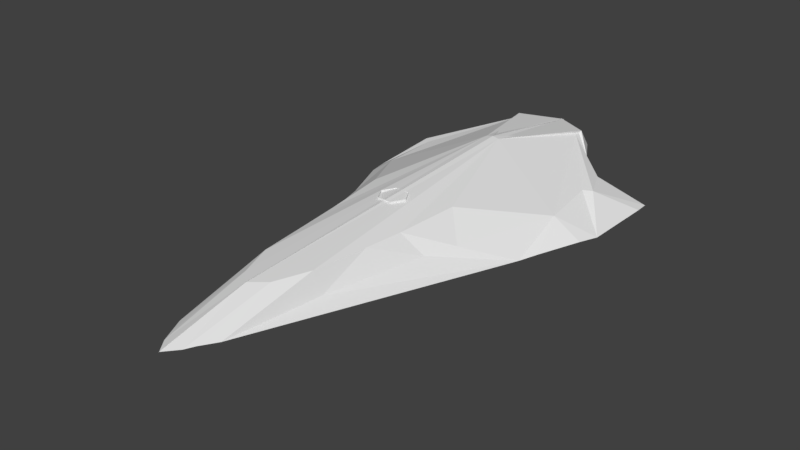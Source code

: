 # Source: Venom_Carrier_Simplified.blend  (saved by Blender 2.78.0; exported with 4.5.12 LTS)
import bpy
from mathutils import Matrix  # noqa: F401  (used for matrix-valued properties, if any)

bpy.ops.wm.read_factory_settings(use_empty=True)
scene = bpy.context.scene
scene.name = 'Scene'

# ---- collections
col_collection_1 = bpy.data.collections.new('Collection 1'); scene.collection.children.link(col_collection_1)

# ---- materials (node trees are filled in below, after node groups)
mat_cargo_elevator_mat = bpy.data.materials.new('Cargo_Elevator_Mat')
mat_cargo_elevator_mat.alpha_threshold = 0.0
mat_cargo_elevator_mat.use_transparent_shadow = False
mat_cargo_elevator_mat.preview_render_type = 'CUBE'
mat_cargo_elevator_mat.roughness = 0.5

# ---- material node trees

# ---- world
world_world = bpy.data.worlds.new('World'); scene.world = world_world
world_world.color = (0.05088, 0.05088, 0.05088)
world_world.use_sun_shadow = False
world_world.sun_shadow_jitter_overblur = 0.0
world_world.cycles.sampling_method = 'MANUAL'

# ---- meshes
me_cube_056 = bpy.data.meshes.new('Cube.056')
me_cube_056.from_pydata([(-0.01266, 0.2916, 17.13), (0.1025, 0.1474, 17.13), (0.1025, -0.141, 17.13), (-0.01266, -0.2853, 17.13), (-0.1278, -0.141, 17.13), (0.09857, 0.1425, -34.6), (-0.01284, 0.282, -34.6), (0.09857, -0.1366, -34.6), (-0.01284, -0.2761, -34.6), (0.09857, 0.1425, 17.13), (-0.01284, 0.282, 17.13), (0.09857, -0.1366, 17.13), (-0.1242, 0.1425, 17.13), (-0.1242, 0.1425, -13.91), (-0.01284, 0.282, -13.91), (-0.01284, -0.2761, -13.91), (-0.1242, -0.1366, 17.13), (-0.01284, -0.2761, 17.13), (-0.1242, -0.1366, -13.91), (0.1026, 0.148, -34.6), (-0.01284, 0.2926, -34.6), (0.1026, -0.1411, -34.6), (-0.01284, -0.2857, -34.6), (0.1026, 0.148, 17.13), (-0.01284, 0.2926, 17.13), (0.1026, -0.1411, 17.13), (-0.1282, 0.148, 17.13), (-0.1282, 0.148, -13.91), (-0.01284, 0.2926, -13.91), (0.1026, 0.148, -13.91), (0.1026, -0.1411, -13.91), (-0.01284, -0.2857, 17.13), (-0.01284, -0.2857, -13.91), (-0.1282, -0.1411, -13.91), (0.09857, 0.1425, 12.89), (0.09857, -0.1366, 12.89), (-0.01284, -0.2761, 12.89), (0.1026, 0.148, 12.89), (0.1026, -0.1411, 12.89), (-0.01284, 0.2926, 12.89), (-0.01284, -0.2857, 12.89), (-0.1242, 0.1425, 12.89), (-0.01284, 0.282, 12.89), (-0.1242, -0.1366, 12.89), (-0.1282, -0.1411, 12.89)], [], [(0, 10, 9, 1), (2, 11, 17, 3), (5, 7, 35, 34), (17, 15, 32, 31), (6, 5, 34, 42), (14, 28, 20, 6), (1, 9, 11, 2), (12, 26, 4, 16), (3, 17, 16, 4), (30, 29, 23, 25), (28, 27, 26, 24), (32, 30, 25, 31), (29, 28, 24, 23), (19, 20, 28, 29), (22, 21, 30, 32), (21, 19, 29, 30), (27, 33, 4, 26), (32, 15, 36, 40), (8, 22, 32, 15), (10, 24, 26, 12), (35, 36, 40, 38), (34, 35, 38, 37), (7, 8, 36, 35), (36, 43, 44, 40), (33, 32, 40, 44), (13, 14, 42, 41), (18, 13, 41, 43), (15, 18, 43, 36), (14, 28, 39, 42), (13, 18, 33, 27), (18, 15, 32, 33), (27, 28, 14, 13), (10, 12, 41, 42), (12, 16, 43, 41), (16, 17, 36, 43), (17, 11, 35, 36), (11, 9, 34, 35), (9, 10, 42, 34)])
_uv = me_cube_056.uv_layers.new(name='UVMap')
_uv.uv.foreach_set('vector', [0.9545, 1.861e-05, 0.9545, 0.0002037, 0.9108, 0.002904, 0.9093, 0.00281, 0.9095, 0.008385, 0.911, 0.008299, 0.9549, 0.01099, 0.9548, 0.01117, 0.3919, 1.0, 0.2822, 1.0, 0.2822, 0.08188, 0.3919, 0.08188, 0.9052, 0.0, 0.9052, 0.6, 0.9014, 0.6, 0.9014, 0.0, 0.4468, 1.0, 0.3919, 1.0, 0.3919, 0.08188, 0.4468, 0.08188, 0.9052, 0.0, 0.9093, 0.0, 0.9093, 0.4, 0.9052, 0.4, 0.9093, 0.00281, 0.9108, 0.002904, 0.911, 0.008299, 0.9095, 0.008385, 0.9984, 0.002898, 1.0, 0.002791, 1.0, 0.008378, 0.9986, 0.008292, 0.9548, 0.01117, 0.9549, 0.01099, 0.9986, 0.008292, 1.0, 0.008378, 0.05683, 0.4, 0.1705, 0.4, 0.1705, 1.0, 0.05683, 1.0, 0.6741, 0.0, 0.7309, 0.0, 0.7309, 0.6, 0.6741, 0.6, 1.523e-07, 0.4, 0.05683, 0.4, 0.05683, 1.0, 0.0, 1.0, 0.1705, 0.4, 0.2273, 0.4, 0.2273, 1.0, 0.1705, 1.0, 0.1705, 0.0, 0.2273, 0.0, 0.2273, 0.4, 0.1705, 0.4, 2.46e-07, 0.0, 0.05683, 0.0, 0.05683, 0.4, 1.523e-07, 0.4, 0.05683, 0.0, 0.1705, 0.0, 0.1705, 0.4, 0.05683, 0.4, 0.7309, 0.0, 0.8446, 0.0, 0.8445, 0.6, 0.7309, 0.6, 0.4468, 0.0, 0.4505, 0.0, 0.4505, 0.5181, 0.4468, 0.5181, 0.9052, 1.0, 0.9014, 1.0, 0.9014, 0.6, 0.9052, 0.6, 0.9545, 0.0002037, 0.9545, 0.0, 1.0, 0.002791, 0.9984, 0.002898, 0.9116, 0.01552, 0.9116, 0.01897, 0.9093, 0.01911, 0.9093, 0.01554, 0.9801, 0.0113, 0.9116, 0.01552, 0.9093, 0.01554, 0.9802, 0.01117, 0.2822, 1.0, 0.2273, 1.0, 0.2273, 0.08188, 0.2822, 0.08188, 0.9116, 0.01897, 0.9801, 0.0182, 0.9802, 0.01832, 0.9093, 0.01911, 0.8446, 0.0, 0.9014, 0.0, 0.9014, 0.5181, 0.8446, 0.5181, 0.6151, 0.0, 0.6699, 0.0, 0.6699, 0.5181, 0.6151, 0.5181, 0.5054, 0.0, 0.6151, 0.0, 0.6151, 0.5181, 0.5054, 0.5181, 0.4505, 0.0, 0.5054, 0.0, 0.5054, 0.5181, 0.4505, 0.5181, 0.6699, 0.0, 0.6741, 0.0, 0.6741, 0.5181, 0.6699, 0.5181, 0.9109, 0.02201, 0.9109, 0.02741, 0.9093, 0.02749, 0.9093, 0.02191, 0.9109, 0.02741, 0.9547, 0.0301, 0.9547, 0.03029, 0.9093, 0.02749, 0.9093, 0.02191, 0.9547, 0.01911, 0.9547, 0.01932, 0.9109, 0.02201, 0.6699, 0.6, 0.6151, 0.6, 0.6151, 0.5181, 0.6699, 0.5181, 0.6151, 0.6, 0.5054, 0.6, 0.5054, 0.5181, 0.6151, 0.5181, 0.5054, 0.6, 0.4505, 0.6, 0.4505, 0.5181, 0.5054, 0.5181, 0.2273, 0.0, 0.2822, 0.0, 0.2822, 0.08188, 0.2273, 0.08188, 0.2822, 0.0, 0.3919, 0.0, 0.3919, 0.08188, 0.2822, 0.08188, 0.3919, 0.0, 0.4468, 0.0, 0.4468, 0.08188, 0.3919, 0.08188])
me_cube_056.use_remesh_preserve_volume = False
me_cube_056.use_remesh_preserve_attributes = False
me_cube_056.use_mirror_vertex_groups = False
me_cube_056.update()
me_cube_020 = bpy.data.meshes.new('Cube.020')
me_cube_020.from_pydata([(-1.0, -1.0, -1.0), (-1.0, -1.0, 1.0), (-1.0, 1.0, -1.0), (-1.0, 1.0, 1.0), (1.0, -1.0, -1.0), (1.0, -1.0, 1.0), (1.0, 1.0, -1.0), (1.0, 1.0, 1.0), (-1.077, -1.0, 0.994), (23.5, -1.0, 0.994), (-1.077, 0.9999, 0.994), (23.5, 0.9999, 0.994), (-1.077, -1.0, 0.8313), (23.5, -1.0, 0.8313), (-1.077, 0.9999, 0.8313), (23.5, 0.9999, 0.8313)], [], [(0, 1, 3, 2), (2, 3, 7, 6), (6, 7, 5, 4), (4, 5, 1, 0), (2, 6, 4, 0), (7, 3, 1, 5), (8, 9, 11, 10), (10, 11, 15, 14), (14, 15, 13, 12), (12, 13, 9, 8), (10, 14, 12, 8), (15, 11, 9, 13)])
me_cube_020.use_remesh_preserve_volume = False
me_cube_020.use_remesh_preserve_attributes = False
me_cube_020.use_mirror_vertex_groups = False
me_cube_020.update()
me_cube_055 = bpy.data.meshes.new('Cube.055')
me_cube_055.from_pydata([(0.003789, 0.2854, -1.278), (0.1189, 0.1412, -1.278), (0.1189, -0.1473, -1.278), (0.003789, -0.2915, -1.278), (-0.1113, -0.1473, -1.278), (-0.1113, 0.1412, -1.278), (0.1089, 0.1377, 0.00033), (0.003789, 0.2694, 0.00033), (0.1089, -0.1438, 0.00033), (0.003789, -0.2755, 0.00033), (-0.1013, -0.1438, 0.00033), (-0.1013, 0.1377, 0.00033), (0.1189, 0.1412, 0.00033), (0.003789, 0.2854, 0.00033), (0.1189, -0.1473, 0.00033), (0.003789, -0.2915, 0.00033), (-0.1113, -0.1473, 0.00033), (-0.1113, 0.1412, 0.00033)], [], [(1, 2, 3, 4, 5, 0), (6, 7, 11, 10, 9, 8), (0, 13, 12, 1), (5, 17, 13, 0), (3, 15, 16, 4), (1, 12, 14, 2), (4, 16, 17, 5), (2, 14, 15, 3), (7, 6, 12, 13), (6, 8, 14, 12), (8, 9, 15, 14), (9, 10, 16, 15), (10, 11, 17, 16), (11, 7, 13, 17)])
_uv = me_cube_055.uv_layers.new(name='UVMap')
_uv.uv.foreach_set('vector', [0.3343, 0.9162, 0.3343, 0.7505, 0.5, 0.6677, 0.6657, 0.7505, 0.6657, 0.9162, 0.5, 0.999, 0.2877, 0.8111, 0.1667, 1.005, 0.04564, 0.8111, 0.04564, 0.3973, 0.1667, 0.2036, 0.2877, 0.3973, 0.3562, 0.1194, 0.3562, 0.17, 0.6439, 0.17, 0.6439, 0.1194, 0.06671, 0.06843, 0.06671, 0.1191, 0.3544, 0.1191, 0.3544, 0.06843, 0.3562, 0.06843, 0.3562, 0.1191, 0.6439, 0.1191, 0.6439, 0.06843, 0.6456, 0.1194, 0.6456, 0.17, 0.9333, 0.17, 0.9333, 0.1194, 0.06671, 0.01749, 0.06671, 0.06812, 0.3544, 0.06812, 0.3544, 0.01749, 0.3562, 0.01749, 0.3562, 0.06812, 0.6439, 0.06812, 0.6439, 0.01749, 0.5661, 0.03167, 0.9029, 0.09611, 0.9339, 0.1661, 0.565, 0.0955, 0.7738, 0.1491, 0.2514, 0.1491, 0.2449, 0.05927, 0.7803, 0.05927, 0.6175, 0.1642, 0.2182, 0.1556, 0.2197, 0.05431, 0.657, 0.06365, 0.7297, 0.1333, 0.347, 0.1104, 0.3118, 0.0856, 0.731, 0.1107, 0.2957, 0.07347, 0.7205, 0.04986, 0.7263, 0.1348, 0.2909, 0.159, 0.3261, 0.04771, 0.7554, 0.04374, 0.7556, 0.1491, 0.2854, 0.1534])
me_cube_055.materials.append(mat_cargo_elevator_mat)
me_cube_055.use_remesh_preserve_volume = False
me_cube_055.use_remesh_preserve_attributes = False
me_cube_055.use_mirror_vertex_groups = False
me_cube_055.update()
me_cube_183 = bpy.data.meshes.new('Cube.183')
me_cube_183.from_pydata([(-38.93, -253.1, 23.11), (-9.587, 152.3, 47.73), (-54.53, 287.2, 22.17), (-146.0, 187.1, -4.356), (-189.2, 261.0, -40.53), (-96.47, 188.0, -68.03), (-0.1672, 187.1, -71.21), (-53.59, -44.73, -42.68), (0.2529, -448.5, -5.077), (-14.68, -429.2, -5.741), (-21.49, -414.9, -5.7), (-33.82, -391.6, -6.941), (-0.09354, -321.2, 23.68), (-20.44, -302.2, 22.67), (2.384e-07, 152.3, 49.54), (-90.36, 187.5, -68.07), (-189.5, 260.1, -40.4), (-131.1, 252.7, -38.08), (-36.82, 345.8, -36.92), (-0.1153, 344.6, -38.03), (-124.3, 235.8, -6.183), (-71.9, 293.2, -8.065), (-47.51, 335.2, -9.872), (-0.8693, 346.3, -4.352), (-53.51, 296.6, 22.96), (-55.44, 300.3, 25.48), (1.969, 337.4, 18.89), (-94.83, 187.8, -64.92), (-145.4, 11.68, -39.25), (-155.4, 38.03, -38.19), (-179.7, 102.1, -37.4), (-188.2, 133.0, -40.07), (-191.9, 237.6, -38.16), (-51.24, -253.1, -6.132), (-81.43, -102.7, -6.457), (-97.65, -56.81, -6.329), (-141.0, 97.89, -9.612), (-133.9, 178.8, -3.395), (-48.7, -172.3, 22.7), (-55.19, -116.7, 22.91), (-64.79, -24.95, 26.15)], [], [(1, 0, 13), (6, 27, 15), (39, 35, 34), (7, 28, 6), (12, 9, 8), (36, 1, 2), (12, 1, 13), (11, 10, 13), (5, 16, 17), (17, 15, 5), (18, 6, 15), (4, 20, 16), (20, 17, 16), (21, 18, 17), (18, 23, 19), (2, 20, 3), (2, 21, 20), (21, 25, 22), (22, 26, 23), (2, 1, 24), (24, 1, 25), (25, 1, 26), (36, 2, 37), (30, 5, 29), (28, 34, 35), (28, 36, 29), (29, 36, 30), (36, 31, 30), (31, 3, 32), (11, 0, 33), (33, 38, 34), (35, 40, 36), (37, 2, 3), (0, 1, 38), (38, 1, 39), (39, 1, 40), (7, 9, 10), (12, 14, 1), (5, 15, 27), (5, 4, 16), (4, 3, 20), (20, 21, 17), (32, 3, 4), (2, 14, 1), (26, 1, 14), (32, 5, 31), (38, 39, 34), (32, 4, 5), (28, 11, 33), (28, 33, 34), (35, 39, 40), (31, 37, 3), (33, 0, 38), (36, 37, 31), (28, 35, 36), (30, 31, 5), (28, 29, 5), (22, 25, 26), (21, 24, 25), (2, 24, 21), (18, 22, 23), (21, 22, 18), (18, 19, 6), (17, 18, 15), (0, 11, 13), (9, 13, 10), (36, 40, 1), (12, 13, 9), (15, 6, 28), (7, 11, 28), (28, 5, 27), (27, 15, 28), (8, 9, 7), (7, 10, 11), (6, 8, 7)])
_uv = me_cube_183.uv_layers.new(name='UVMap')
_uv.uv.foreach_set('vector', [0.3468, 0.7556, 0.2847, 0.246, 0.3178, 0.1842, 0.8354, 0.6394, 0.8296, 0.5203, 0.8352, 0.526, 0.9785, 0.2035, 0.9783, 0.2971, 0.9497, 0.2392, 0.596, 0.4899, 0.4315, 0.4156, 0.7118, 0.2001, 0.3549, 0.1601, 0.322, 0.02431, 0.3491, 0.0, 0.09638, 0.6879, 0.3468, 0.7556, 0.2616, 0.9254, 0.3549, 0.1601, 0.3468, 0.7556, 0.3178, 0.1842, 0.2872, 0.07172, 0.3097, 0.04233, 0.3178, 0.1842, 0.5364, 0.1954, 0.3646, 0.1017, 0.4696, 0.1133, 0.4696, 0.1133, 0.5475, 0.1962, 0.5364, 0.1954, 0.645, 0.0, 0.7118, 0.2001, 0.5475, 0.1962, 0.8372, 0.5183, 0.8372, 0.6002, 0.8354, 0.5184, 0.753, 0.4452, 0.8185, 0.4473, 0.8392, 0.5183, 0.7716, 0.3707, 0.8392, 0.3154, 0.8185, 0.4473, 0.7118, 0.5796, 0.7846, 0.6139, 0.7279, 0.624, 0.2616, 0.9254, 0.1289, 0.8611, 0.08921, 0.8001, 0.7118, 0.3536, 0.7716, 0.3707, 0.753, 0.4452, 0.7674, 0.5183, 0.8296, 0.5302, 0.7577, 0.5569, 0.7577, 0.5569, 0.8296, 0.6089, 0.7846, 0.6139, 0.2616, 0.9254, 0.3468, 0.7556, 0.2637, 0.9371, 0.9566, 0.01373, 1.0, 0.2035, 0.9497, 0.009789, 0.2607, 0.9419, 0.3468, 0.7556, 0.3646, 0.988, 0.09638, 0.6879, 0.2616, 0.9254, 0.1113, 0.7896, 0.8763, 0.1152, 0.7118, 0.2195, 0.8363, 0.03357, 0.9785, 0.4036, 0.9497, 0.2392, 0.9783, 0.2971, 0.08222, 0.5794, 0.09638, 0.6879, 0.06451, 0.6126, 0.06451, 0.6126, 0.09638, 0.6879, 0.02091, 0.6933, 0.09638, 0.6879, 0.00529, 0.7322, 0.02091, 0.6933, 0.00529, 0.7322, 0.08921, 0.8001, 0.0, 0.8637, 0.886, 0.6784, 0.8392, 0.5131, 0.886, 0.5065, 0.886, 0.5065, 0.8409, 0.4129, 0.8834, 0.3154, 0.1744, 0.4931, 0.2405, 0.5331, 0.09638, 0.6879, 0.1113, 0.7896, 0.2616, 0.9254, 0.08921, 0.8001, 0.2847, 0.246, 0.3468, 0.7556, 0.2677, 0.3477, 0.2677, 0.3477, 0.3468, 0.7556, 0.2565, 0.4176, 0.2565, 0.4176, 0.3468, 0.7556, 0.2405, 0.5331, 0.596, 0.4899, 0.6376, 0.9752, 0.626, 0.957, 0.3549, 0.1601, 0.3646, 0.7555, 0.3468, 0.7556, 0.8354, 0.5183, 0.8352, 0.526, 0.8296, 0.5203, 0.8876, 0.3154, 0.8876, 0.4608, 0.886, 0.4604, 0.004784, 0.8931, 0.08921, 0.8001, 0.1289, 0.8611, 0.753, 0.4452, 0.7716, 0.3707, 0.8185, 0.4473, 0.0, 0.8637, 0.08921, 0.8001, 0.004784, 0.8931, 0.9656, 0.4036, 0.9656, 0.5855, 0.9497, 0.5814, 0.3646, 0.988, 0.3468, 0.7556, 0.3646, 0.7555, 0.8889, 0.286, 0.7118, 0.2195, 0.8889, 0.1545, 0.2677, 0.3477, 0.2565, 0.4176, 0.2035, 0.4353, 0.8889, 0.286, 0.8817, 0.3154, 0.7118, 0.2195, 0.9497, 0.0, 0.9497, 0.5268, 0.911, 0.3533, 0.9497, 0.0, 0.911, 0.3533, 0.8889, 0.1611, 0.1744, 0.4931, 0.2565, 0.4176, 0.2405, 0.5331, 0.00529, 0.7322, 0.1113, 0.7896, 0.08921, 0.8001, 0.886, 0.5065, 0.8392, 0.5131, 0.8409, 0.4129, 0.09638, 0.6879, 0.1113, 0.7896, 0.00529, 0.7322, 0.08222, 0.5794, 0.1744, 0.4931, 0.09638, 0.6879, 0.8763, 0.1152, 0.8889, 0.1545, 0.7118, 0.2195, 0.8197, 0.0, 0.8363, 0.03357, 0.7118, 0.2195, 0.7577, 0.5569, 0.8296, 0.5302, 0.8296, 0.6089, 1.0, 0.0, 0.9566, 0.01373, 0.9497, 0.009789, 0.9613, 0.02391, 0.9566, 0.01373, 1.0, 0.0, 0.7118, 0.5796, 0.7577, 0.5569, 0.7846, 0.6139, 0.9176, 0.596, 0.8889, 0.5592, 0.9176, 0.5268, 0.645, 0.0, 0.7118, 0.002947, 0.7118, 0.2001, 0.4696, 0.1133, 0.645, 0.0, 0.5475, 0.1962, 0.2847, 0.246, 0.2872, 0.07172, 0.3178, 0.1842, 0.322, 0.02431, 0.3178, 0.1842, 0.3097, 0.04233, 0.09638, 0.6879, 0.2405, 0.5331, 0.3468, 0.7556, 0.3549, 0.1601, 0.3178, 0.1842, 0.322, 0.02431, 0.5475, 0.1962, 0.7118, 0.2001, 0.4315, 0.4156, 0.596, 0.4899, 0.6052, 0.9272, 0.4315, 0.4156, 0.972, 0.4036, 0.972, 0.6364, 0.9656, 0.6362, 0.5386, 0.1957, 0.5475, 0.1962, 0.4315, 0.4156, 0.6636, 1.0, 0.6376, 0.9752, 0.596, 0.4899, 0.596, 0.4899, 0.626, 0.957, 0.6052, 0.9272, 0.7118, 0.2001, 0.6636, 1.0, 0.596, 0.4899])
me_cube_183.use_remesh_preserve_volume = False
me_cube_183.use_remesh_preserve_attributes = False
me_cube_183.use_mirror_vertex_groups = False
me_cube_183.update()

# ---- objects
ob_cube_008 = bpy.data.objects.new('Cube.008', me_cube_056)
ob_rail_2_root__001 = bpy.data.objects.new('Rail_2(Root).001', me_cube_020)
ob_cube_040 = bpy.data.objects.new('Cube.040', me_cube_055)
ob_simplified_carrier_mesh = bpy.data.objects.new('Simplified Carrier Mesh', me_cube_183)

# ---- transforms, parenting, visibility, modifiers, constraints
ob_cube_008.location = (-0.2319, -66.38, 23.6)
ob_cube_008.rotation_euler = (0.0, -0.0, -1.571)
ob_cube_008.scale = (158.2, 72.92, 0.8412)
ob_cube_008.hide_viewport = True
ob_cube_008.lineart.crease_threshold = 0.0
ob_rail_2_root__001.location = (-15.75, -115.0, 20.07)
ob_rail_2_root__001.rotation_euler = (0.0, -0.0, -1.571)
ob_rail_2_root__001.scale = (0.08136, 0.08136, 1.0)
ob_rail_2_root__001.hide_viewport = True
ob_rail_2_root__001.lineart.crease_threshold = 0.0
_m = ob_rail_2_root__001.modifiers.new('Array', 'ARRAY')
_m.count = 3
_m.constant_offset_displace = (0.0, 0.0, 0.0)
ob_cube_040.location = (0.09259, -64.04, -2.983)
ob_cube_040.rotation_euler = (0.0, -0.0, -1.571)
ob_cube_040.scale = (158.2, 72.92, 0.8412)
ob_cube_040.hide_viewport = True
ob_cube_040.lineart.crease_threshold = 0.0
ob_simplified_carrier_mesh.location = (-2.384e-07, -1.526e-05, -9.537e-07)
ob_simplified_carrier_mesh.lineart.crease_threshold = 0.0
_m = ob_simplified_carrier_mesh.modifiers.new('Mirror', 'MIRROR')

# ---- collection membership
col_collection_1.objects.link(ob_cube_008)
col_collection_1.objects.link(ob_rail_2_root__001)
col_collection_1.objects.link(ob_cube_040)
col_collection_1.objects.link(ob_simplified_carrier_mesh)

# ---- scene / render settings (as saved in the file)
scene.frame_start = 1; scene.frame_end = 250; scene.frame_set(67)
scene.render.engine = 'BLENDER_EEVEE_NEXT'
scene.render.resolution_percentage = 50
scene.render.dither_intensity = 0.0
scene.cycles.use_denoising = False
scene.cycles.samples = 128
scene.cycles.sampling_pattern = 'TABULATED_SOBOL'
scene.cycles.light_sampling_threshold = 0.0
scene.cycles.use_adaptive_sampling = False
scene.cycles.use_light_tree = False
scene.cycles.blur_glossy = 0.0
scene.cycles.sample_clamp_indirect = 0.0
scene.view_settings.view_transform = 'Standard'
bpy.context.view_layer.update()

# ---- added for rendering (the .blend has no active camera and no usable light): camera, sun
cam_auto = bpy.data.cameras.new('AutoCamera')
cam_auto.lens = 50.0
cam_auto.sensor_width = 36.0
cam_auto.clip_end = 14464.6
ob_auto_camera = bpy.data.objects.new('AutoCamera', cam_auto)
scene.collection.objects.link(ob_auto_camera)
ob_auto_camera.location = (824.199, -1040.12, 648.526)
ob_auto_camera.rotation_euler = (1.09748, -7.21219e-08, 0.694738)
scene.camera = ob_auto_camera
light_auto_sun = bpy.data.lights.new('AutoSun', 'SUN')
light_auto_sun.energy = 3.0
light_auto_sun.angle = 0.0523599
ob_auto_sun = bpy.data.objects.new('AutoSun', light_auto_sun)
scene.collection.objects.link(ob_auto_sun)
ob_auto_sun.rotation_euler = (0.872665, 0.174533, 0.523599)
bpy.context.view_layer.update()
